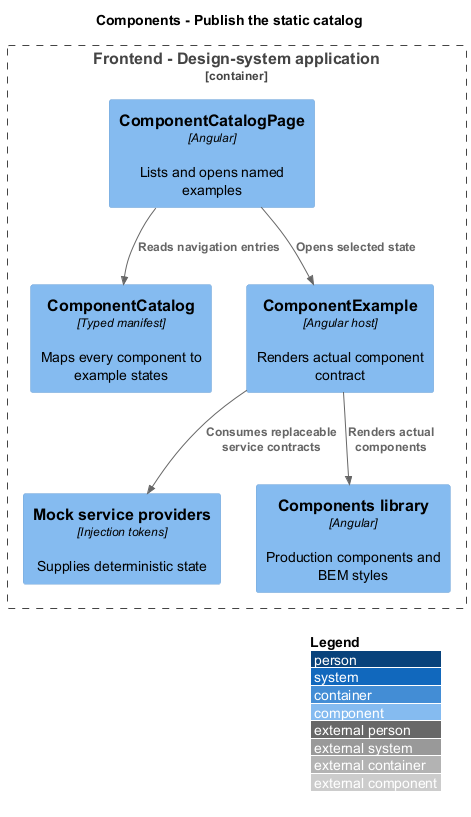

The diagram above was rendered by PlantUML. Its source (embedded in the PNG):
@startuml
!include <C4/C4_Component>
LAYOUT_WITH_LEGEND()
title Components - Publish the static catalog
Container_Boundary(catalog, "Frontend - Design-system application") {
 Component(page, "ComponentCatalogPage", "Angular", "Lists and opens named examples")
 Component(manifest, "ComponentCatalog", "Typed manifest", "Maps every component to example states")
 Component(example, "ComponentExample", "Angular host", "Renders actual component contract")
 Component(mock, "Mock service providers", "Injection tokens", "Supplies deterministic state")
 Component(library, "Components library", "Angular", "Production components and BEM styles")
}
Rel(page, manifest, "Reads navigation entries")
Rel(page, example, "Opens selected state")
Rel(example, mock, "Consumes replaceable service contracts")
Rel(example, library, "Renders actual components")
@enduml